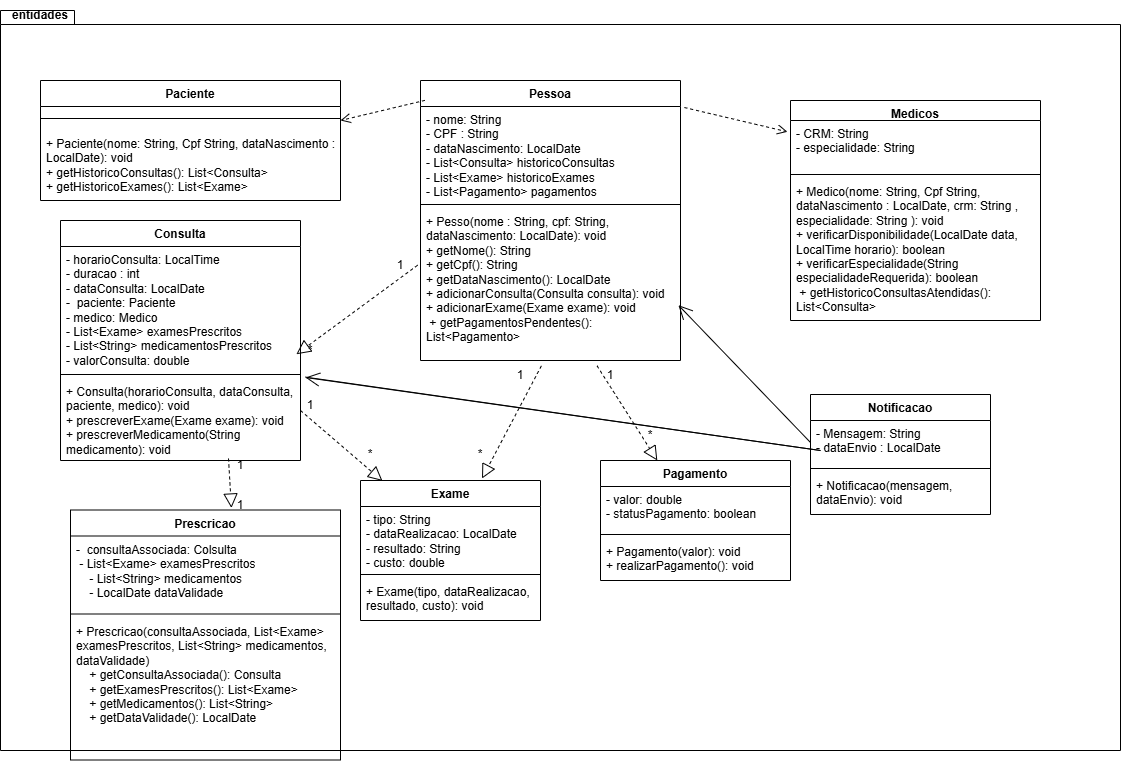

The diagram above was exported from draw.io. Its source (the exported page's mxGraphModel, read from the mxfile embedded in the PNG):
<mxGraphModel dx="2521" dy="1849" grid="1" gridSize="10" guides="1" tooltips="1" connect="1" arrows="1" fold="1" page="1" pageScale="1" pageWidth="827" pageHeight="1169" math="0" shadow="0">
  <root>
    <mxCell id="0" />
    <mxCell id="1" parent="0" />
    <mxCell id="F7ipalZtgVrwN4CxXCbs-35" value="" style="shape=folder;fontStyle=1;spacingTop=10;tabWidth=40;tabHeight=14;tabPosition=left;html=1;whiteSpace=wrap;" parent="1" vertex="1">
      <mxGeometry x="-250" y="-40" width="1120" height="740" as="geometry" />
    </mxCell>
    <mxCell id="F7ipalZtgVrwN4CxXCbs-1" value="Paciente" style="swimlane;fontStyle=1;align=center;verticalAlign=top;childLayout=stackLayout;horizontal=1;startSize=26;horizontalStack=0;resizeParent=1;resizeParentMax=0;resizeLast=0;collapsible=1;marginBottom=0;whiteSpace=wrap;html=1;" parent="1" vertex="1">
      <mxGeometry x="-210" y="30" width="300" height="120" as="geometry" />
    </mxCell>
    <mxCell id="F7ipalZtgVrwN4CxXCbs-3" value="" style="line;strokeWidth=1;fillColor=none;align=left;verticalAlign=middle;spacingTop=-1;spacingLeft=3;spacingRight=3;rotatable=0;labelPosition=right;points=[];portConstraint=eastwest;strokeColor=inherit;" parent="F7ipalZtgVrwN4CxXCbs-1" vertex="1">
      <mxGeometry y="26" width="300" height="24" as="geometry" />
    </mxCell>
    <mxCell id="F7ipalZtgVrwN4CxXCbs-4" value="+ Paciente(nome: String, Cpf String, dataNascimento : LocalDate): void&lt;div&gt;&lt;span style=&quot;background-color: transparent;&quot;&gt;+ getHistoricoConsultas(): List&amp;lt;Consulta&amp;gt;&lt;/span&gt;&lt;div&gt;+ getHistoricoExames(): List&amp;lt;Exame&amp;gt;&lt;/div&gt;&lt;div&gt;&lt;br&gt;&lt;/div&gt;&lt;/div&gt;" style="text;strokeColor=none;fillColor=none;align=left;verticalAlign=top;spacingLeft=4;spacingRight=4;overflow=hidden;rotatable=0;points=[[0,0.5],[1,0.5]];portConstraint=eastwest;whiteSpace=wrap;html=1;" parent="F7ipalZtgVrwN4CxXCbs-1" vertex="1">
      <mxGeometry y="50" width="300" height="70" as="geometry" />
    </mxCell>
    <mxCell id="F7ipalZtgVrwN4CxXCbs-5" value="Medicos" style="swimlane;fontStyle=1;align=center;verticalAlign=top;childLayout=stackLayout;horizontal=1;startSize=20;horizontalStack=0;resizeParent=1;resizeParentMax=0;resizeLast=0;collapsible=1;marginBottom=0;whiteSpace=wrap;html=1;" parent="1" vertex="1">
      <mxGeometry x="540" y="50" width="250" height="220" as="geometry" />
    </mxCell>
    <mxCell id="F7ipalZtgVrwN4CxXCbs-6" value="- CRM: String&lt;div&gt;- especialidade: String&lt;/div&gt;&lt;div&gt;&lt;br&gt;&lt;/div&gt;" style="text;strokeColor=none;fillColor=none;align=left;verticalAlign=top;spacingLeft=4;spacingRight=4;overflow=hidden;rotatable=0;points=[[0,0.5],[1,0.5]];portConstraint=eastwest;whiteSpace=wrap;html=1;" parent="F7ipalZtgVrwN4CxXCbs-5" vertex="1">
      <mxGeometry y="20" width="250" height="50" as="geometry" />
    </mxCell>
    <mxCell id="F7ipalZtgVrwN4CxXCbs-7" value="" style="line;strokeWidth=1;fillColor=none;align=left;verticalAlign=middle;spacingTop=-1;spacingLeft=3;spacingRight=3;rotatable=0;labelPosition=right;points=[];portConstraint=eastwest;strokeColor=inherit;" parent="F7ipalZtgVrwN4CxXCbs-5" vertex="1">
      <mxGeometry y="70" width="250" height="8" as="geometry" />
    </mxCell>
    <mxCell id="F7ipalZtgVrwN4CxXCbs-8" value="+ Medico(nome: String, Cpf String, dataNascimento : LocalDate, crm: String , especialidade: String ): void&lt;div&gt;+ verificarDisponibilidade(LocalDate data, LocalTime horario): boolean&lt;/div&gt;&lt;div&gt;&lt;div&gt;+ verificarEspecialidade(String especialidadeRequerida): boolean&lt;/div&gt;&lt;div&gt;&amp;nbsp;+ getHistoricoConsultasAtendidas(): List&amp;lt;Consulta&amp;gt;&lt;/div&gt;&lt;/div&gt;" style="text;strokeColor=none;fillColor=none;align=left;verticalAlign=top;spacingLeft=4;spacingRight=4;overflow=hidden;rotatable=0;points=[[0,0.5],[1,0.5]];portConstraint=eastwest;whiteSpace=wrap;html=1;" parent="F7ipalZtgVrwN4CxXCbs-5" vertex="1">
      <mxGeometry y="78" width="250" height="142" as="geometry" />
    </mxCell>
    <mxCell id="F7ipalZtgVrwN4CxXCbs-9" value="Pessoa" style="swimlane;fontStyle=1;align=center;verticalAlign=top;childLayout=stackLayout;horizontal=1;startSize=26;horizontalStack=0;resizeParent=1;resizeParentMax=0;resizeLast=0;collapsible=1;marginBottom=0;whiteSpace=wrap;html=1;" parent="1" vertex="1">
      <mxGeometry x="170" y="30" width="260" height="280" as="geometry" />
    </mxCell>
    <mxCell id="F7ipalZtgVrwN4CxXCbs-10" value="- nome: String&lt;div&gt;- CPF : String&lt;/div&gt;&lt;div&gt;- dataNascimento: LocalDate&lt;/div&gt;&lt;div&gt;&lt;div&gt;- List&amp;lt;Consulta&amp;gt; historicoConsultas&lt;/div&gt;&lt;div&gt;- List&amp;lt;Exame&amp;gt; historicoExames&lt;/div&gt;&lt;div&gt;- List&amp;lt;Pagamento&amp;gt; pagamentos&lt;/div&gt;&lt;/div&gt;" style="text;strokeColor=none;fillColor=none;align=left;verticalAlign=top;spacingLeft=4;spacingRight=4;overflow=hidden;rotatable=0;points=[[0,0.5],[1,0.5]];portConstraint=eastwest;whiteSpace=wrap;html=1;" parent="F7ipalZtgVrwN4CxXCbs-9" vertex="1">
      <mxGeometry y="26" width="260" height="94" as="geometry" />
    </mxCell>
    <mxCell id="F7ipalZtgVrwN4CxXCbs-11" value="" style="line;strokeWidth=1;fillColor=none;align=left;verticalAlign=middle;spacingTop=-1;spacingLeft=3;spacingRight=3;rotatable=0;labelPosition=right;points=[];portConstraint=eastwest;strokeColor=inherit;" parent="F7ipalZtgVrwN4CxXCbs-9" vertex="1">
      <mxGeometry y="120" width="260" height="8" as="geometry" />
    </mxCell>
    <mxCell id="F7ipalZtgVrwN4CxXCbs-12" value="+ Pesso(nome : String, cpf: String, dataNascimento: LocalDate): void&lt;div&gt;&lt;div&gt;+ getNome(): String&lt;/div&gt;&lt;div&gt;+ getCpf(): String&lt;/div&gt;&lt;div&gt;+ getDataNascimento(): LocalDate&lt;/div&gt;&lt;/div&gt;&lt;div&gt;&lt;div&gt;+ adicionarConsulta(Consulta consulta): void&lt;/div&gt;&lt;div&gt;+ adicionarExame(Exame exame): void&lt;/div&gt;&lt;div&gt;&amp;nbsp;+ getPagamentosPendentes(): List&amp;lt;Pagamento&amp;gt;&lt;/div&gt;&lt;/div&gt;" style="text;strokeColor=none;fillColor=none;align=left;verticalAlign=top;spacingLeft=4;spacingRight=4;overflow=hidden;rotatable=0;points=[[0,0.5],[1,0.5]];portConstraint=eastwest;whiteSpace=wrap;html=1;" parent="F7ipalZtgVrwN4CxXCbs-9" vertex="1">
      <mxGeometry y="128" width="260" height="152" as="geometry" />
    </mxCell>
    <mxCell id="F7ipalZtgVrwN4CxXCbs-14" value="Consulta" style="swimlane;fontStyle=1;align=center;verticalAlign=top;childLayout=stackLayout;horizontal=1;startSize=26;horizontalStack=0;resizeParent=1;resizeParentMax=0;resizeLast=0;collapsible=1;marginBottom=0;whiteSpace=wrap;html=1;" parent="1" vertex="1">
      <mxGeometry x="-190" y="170" width="240" height="240" as="geometry" />
    </mxCell>
    <mxCell id="F7ipalZtgVrwN4CxXCbs-15" value="- horarioConsulta: LocalTime&lt;div&gt;- duracao : int&lt;br&gt;&lt;div&gt;- dataConsulta: LocalDate&amp;nbsp;&lt;/div&gt;&lt;div&gt;-&amp;nbsp; paciente:&amp;nbsp;&lt;span style=&quot;background-color: transparent; color: light-dark(rgb(0, 0, 0), rgb(255, 255, 255));&quot;&gt;Paciente&lt;/span&gt;&lt;/div&gt;&lt;div&gt;- medico: Medico&lt;br&gt;&lt;div&gt;-&lt;span style=&quot;background-color: transparent;&quot;&gt;&amp;nbsp;List&amp;lt;Exame&amp;gt; examesPrescritos&lt;/span&gt;&lt;/div&gt;&lt;div&gt;- List&amp;lt;String&amp;gt; medicamentosPrescritos&lt;/div&gt;&lt;/div&gt;&lt;div&gt;- valorConsulta: double&lt;/div&gt;&lt;/div&gt;" style="text;strokeColor=none;fillColor=none;align=left;verticalAlign=top;spacingLeft=4;spacingRight=4;overflow=hidden;rotatable=0;points=[[0,0.5],[1,0.5]];portConstraint=eastwest;whiteSpace=wrap;html=1;" parent="F7ipalZtgVrwN4CxXCbs-14" vertex="1">
      <mxGeometry y="26" width="240" height="124" as="geometry" />
    </mxCell>
    <mxCell id="F7ipalZtgVrwN4CxXCbs-16" value="" style="line;strokeWidth=1;fillColor=none;align=left;verticalAlign=middle;spacingTop=-1;spacingLeft=3;spacingRight=3;rotatable=0;labelPosition=right;points=[];portConstraint=eastwest;strokeColor=inherit;" parent="F7ipalZtgVrwN4CxXCbs-14" vertex="1">
      <mxGeometry y="150" width="240" height="8" as="geometry" />
    </mxCell>
    <mxCell id="F7ipalZtgVrwN4CxXCbs-17" value="+ Consulta(horarioConsulta, dataConsulta, paciente, medico): void&lt;div&gt;&lt;div&gt;+ prescreverExame(Exame exame): void&lt;/div&gt;&lt;div&gt;+ prescreverMedicamento(String medicamento): void&lt;/div&gt;&lt;/div&gt;" style="text;strokeColor=none;fillColor=none;align=left;verticalAlign=top;spacingLeft=4;spacingRight=4;overflow=hidden;rotatable=0;points=[[0,0.5],[1,0.5]];portConstraint=eastwest;whiteSpace=wrap;html=1;" parent="F7ipalZtgVrwN4CxXCbs-14" vertex="1">
      <mxGeometry y="158" width="240" height="82" as="geometry" />
    </mxCell>
    <mxCell id="F7ipalZtgVrwN4CxXCbs-19" value="Exame" style="swimlane;fontStyle=1;align=center;verticalAlign=top;childLayout=stackLayout;horizontal=1;startSize=26;horizontalStack=0;resizeParent=1;resizeParentMax=0;resizeLast=0;collapsible=1;marginBottom=0;whiteSpace=wrap;html=1;" parent="1" vertex="1">
      <mxGeometry x="110" y="430" width="180" height="140" as="geometry" />
    </mxCell>
    <mxCell id="F7ipalZtgVrwN4CxXCbs-20" value="- tipo: String&lt;div&gt;- dataRealizacao: LocalDate&lt;/div&gt;&lt;div&gt;- resultado: String&lt;/div&gt;&lt;div&gt;- custo: double&lt;/div&gt;" style="text;strokeColor=none;fillColor=none;align=left;verticalAlign=top;spacingLeft=4;spacingRight=4;overflow=hidden;rotatable=0;points=[[0,0.5],[1,0.5]];portConstraint=eastwest;whiteSpace=wrap;html=1;" parent="F7ipalZtgVrwN4CxXCbs-19" vertex="1">
      <mxGeometry y="26" width="180" height="64" as="geometry" />
    </mxCell>
    <mxCell id="F7ipalZtgVrwN4CxXCbs-21" value="" style="line;strokeWidth=1;fillColor=none;align=left;verticalAlign=middle;spacingTop=-1;spacingLeft=3;spacingRight=3;rotatable=0;labelPosition=right;points=[];portConstraint=eastwest;strokeColor=inherit;" parent="F7ipalZtgVrwN4CxXCbs-19" vertex="1">
      <mxGeometry y="90" width="180" height="8" as="geometry" />
    </mxCell>
    <mxCell id="F7ipalZtgVrwN4CxXCbs-22" value="+ Exame(tipo, dataRealizacao, resultado, custo): void&lt;div&gt;&lt;br&gt;&lt;/div&gt;" style="text;strokeColor=none;fillColor=none;align=left;verticalAlign=top;spacingLeft=4;spacingRight=4;overflow=hidden;rotatable=0;points=[[0,0.5],[1,0.5]];portConstraint=eastwest;whiteSpace=wrap;html=1;" parent="F7ipalZtgVrwN4CxXCbs-19" vertex="1">
      <mxGeometry y="98" width="180" height="42" as="geometry" />
    </mxCell>
    <mxCell id="F7ipalZtgVrwN4CxXCbs-23" value="Pagamento" style="swimlane;fontStyle=1;align=center;verticalAlign=top;childLayout=stackLayout;horizontal=1;startSize=26;horizontalStack=0;resizeParent=1;resizeParentMax=0;resizeLast=0;collapsible=1;marginBottom=0;whiteSpace=wrap;html=1;" parent="1" vertex="1">
      <mxGeometry x="350" y="410" width="190" height="120" as="geometry" />
    </mxCell>
    <mxCell id="F7ipalZtgVrwN4CxXCbs-24" value="- valor: double&lt;div&gt;- statusPagamento: boolean&lt;/div&gt;&lt;div&gt;&lt;br&gt;&lt;/div&gt;&lt;div&gt;&lt;br&gt;&lt;/div&gt;" style="text;strokeColor=none;fillColor=none;align=left;verticalAlign=top;spacingLeft=4;spacingRight=4;overflow=hidden;rotatable=0;points=[[0,0.5],[1,0.5]];portConstraint=eastwest;whiteSpace=wrap;html=1;" parent="F7ipalZtgVrwN4CxXCbs-23" vertex="1">
      <mxGeometry y="26" width="190" height="44" as="geometry" />
    </mxCell>
    <mxCell id="F7ipalZtgVrwN4CxXCbs-25" value="" style="line;strokeWidth=1;fillColor=none;align=left;verticalAlign=middle;spacingTop=-1;spacingLeft=3;spacingRight=3;rotatable=0;labelPosition=right;points=[];portConstraint=eastwest;strokeColor=inherit;" parent="F7ipalZtgVrwN4CxXCbs-23" vertex="1">
      <mxGeometry y="70" width="190" height="8" as="geometry" />
    </mxCell>
    <mxCell id="F7ipalZtgVrwN4CxXCbs-26" value="+ Pagamento(valor): void&lt;div&gt;+ realizarPagamento(): void&lt;/div&gt;" style="text;strokeColor=none;fillColor=none;align=left;verticalAlign=top;spacingLeft=4;spacingRight=4;overflow=hidden;rotatable=0;points=[[0,0.5],[1,0.5]];portConstraint=eastwest;whiteSpace=wrap;html=1;" parent="F7ipalZtgVrwN4CxXCbs-23" vertex="1">
      <mxGeometry y="78" width="190" height="42" as="geometry" />
    </mxCell>
    <mxCell id="F7ipalZtgVrwN4CxXCbs-27" value="Notificacao" style="swimlane;fontStyle=1;align=center;verticalAlign=top;childLayout=stackLayout;horizontal=1;startSize=26;horizontalStack=0;resizeParent=1;resizeParentMax=0;resizeLast=0;collapsible=1;marginBottom=0;whiteSpace=wrap;html=1;" parent="1" vertex="1">
      <mxGeometry x="560" y="344" width="180" height="120" as="geometry" />
    </mxCell>
    <mxCell id="F7ipalZtgVrwN4CxXCbs-28" value="- Mensagem: String&lt;div&gt;- dataEnvio : LocalDate&lt;/div&gt;" style="text;strokeColor=none;fillColor=none;align=left;verticalAlign=top;spacingLeft=4;spacingRight=4;overflow=hidden;rotatable=0;points=[[0,0.5],[1,0.5]];portConstraint=eastwest;whiteSpace=wrap;html=1;" parent="F7ipalZtgVrwN4CxXCbs-27" vertex="1">
      <mxGeometry y="26" width="180" height="44" as="geometry" />
    </mxCell>
    <mxCell id="F7ipalZtgVrwN4CxXCbs-29" value="" style="line;strokeWidth=1;fillColor=none;align=left;verticalAlign=middle;spacingTop=-1;spacingLeft=3;spacingRight=3;rotatable=0;labelPosition=right;points=[];portConstraint=eastwest;strokeColor=inherit;" parent="F7ipalZtgVrwN4CxXCbs-27" vertex="1">
      <mxGeometry y="70" width="180" height="8" as="geometry" />
    </mxCell>
    <mxCell id="F7ipalZtgVrwN4CxXCbs-30" value="+ Notificacao(mensagem, dataEnvio): void" style="text;strokeColor=none;fillColor=none;align=left;verticalAlign=top;spacingLeft=4;spacingRight=4;overflow=hidden;rotatable=0;points=[[0,0.5],[1,0.5]];portConstraint=eastwest;whiteSpace=wrap;html=1;" parent="F7ipalZtgVrwN4CxXCbs-27" vertex="1">
      <mxGeometry y="78" width="180" height="42" as="geometry" />
    </mxCell>
    <mxCell id="F7ipalZtgVrwN4CxXCbs-31" value="Prescricao" style="swimlane;fontStyle=1;align=center;verticalAlign=top;childLayout=stackLayout;horizontal=1;startSize=26;horizontalStack=0;resizeParent=1;resizeParentMax=0;resizeLast=0;collapsible=1;marginBottom=0;whiteSpace=wrap;html=1;" parent="1" vertex="1">
      <mxGeometry x="-180" y="459.5" width="270" height="250" as="geometry" />
    </mxCell>
    <mxCell id="F7ipalZtgVrwN4CxXCbs-32" value="-&amp;nbsp; consultaAssociada: Colsulta&lt;div&gt;&lt;div&gt;&amp;nbsp;- List&amp;lt;Exame&amp;gt; examesPrescritos&lt;/div&gt;&lt;div&gt;&amp;nbsp; &amp;nbsp; - List&amp;lt;String&amp;gt; medicamentos&lt;/div&gt;&lt;div&gt;&amp;nbsp; &amp;nbsp; - LocalDate dataValidade&lt;/div&gt;&lt;/div&gt;" style="text;strokeColor=none;fillColor=none;align=left;verticalAlign=top;spacingLeft=4;spacingRight=4;overflow=hidden;rotatable=0;points=[[0,0.5],[1,0.5]];portConstraint=eastwest;whiteSpace=wrap;html=1;" parent="F7ipalZtgVrwN4CxXCbs-31" vertex="1">
      <mxGeometry y="26" width="270" height="74" as="geometry" />
    </mxCell>
    <mxCell id="F7ipalZtgVrwN4CxXCbs-33" value="" style="line;strokeWidth=1;fillColor=none;align=left;verticalAlign=middle;spacingTop=-1;spacingLeft=3;spacingRight=3;rotatable=0;labelPosition=right;points=[];portConstraint=eastwest;strokeColor=inherit;" parent="F7ipalZtgVrwN4CxXCbs-31" vertex="1">
      <mxGeometry y="100" width="270" height="8" as="geometry" />
    </mxCell>
    <mxCell id="F7ipalZtgVrwN4CxXCbs-34" value="&lt;div&gt;+ Prescricao(consultaAssociada, List&amp;lt;Exame&amp;gt; examesPrescritos, List&amp;lt;String&amp;gt; medicamentos,&amp;nbsp; dataValidade)&lt;/div&gt;&lt;div&gt;&amp;nbsp; &amp;nbsp; + getConsultaAssociada(): Consulta&lt;/div&gt;&lt;div&gt;&amp;nbsp; &amp;nbsp; + getExamesPrescritos(): List&amp;lt;Exame&amp;gt;&lt;/div&gt;&lt;div&gt;&amp;nbsp; &amp;nbsp; + getMedicamentos(): List&amp;lt;String&amp;gt;&lt;/div&gt;&lt;div&gt;&amp;nbsp; &amp;nbsp; + getDataValidade(): LocalDate&lt;/div&gt;" style="text;strokeColor=none;fillColor=none;align=left;verticalAlign=top;spacingLeft=4;spacingRight=4;overflow=hidden;rotatable=0;points=[[0,0.5],[1,0.5]];portConstraint=eastwest;whiteSpace=wrap;html=1;" parent="F7ipalZtgVrwN4CxXCbs-31" vertex="1">
      <mxGeometry y="108" width="270" height="142" as="geometry" />
    </mxCell>
    <mxCell id="F7ipalZtgVrwN4CxXCbs-37" value="&lt;span style=&quot;font-weight: 700;&quot;&gt;entidades&lt;/span&gt;" style="text;html=1;align=center;verticalAlign=middle;whiteSpace=wrap;rounded=0;" parent="1" vertex="1">
      <mxGeometry x="-240" y="-50" width="60" height="30" as="geometry" />
    </mxCell>
    <mxCell id="F7ipalZtgVrwN4CxXCbs-38" value="" style="html=1;verticalAlign=bottom;endArrow=open;dashed=1;endSize=8;curved=0;rounded=0;exitX=0.017;exitY=0.071;exitDx=0;exitDy=0;exitPerimeter=0;" parent="1" source="F7ipalZtgVrwN4CxXCbs-9" edge="1">
      <mxGeometry relative="1" as="geometry">
        <mxPoint x="170" y="70" as="sourcePoint" />
        <mxPoint x="90" y="70" as="targetPoint" />
      </mxGeometry>
    </mxCell>
    <mxCell id="F7ipalZtgVrwN4CxXCbs-39" value="" style="html=1;verticalAlign=bottom;endArrow=open;dashed=1;endSize=8;curved=0;rounded=0;entryX=-0.012;entryY=0.226;entryDx=0;entryDy=0;entryPerimeter=0;exitX=1.015;exitY=0.011;exitDx=0;exitDy=0;exitPerimeter=0;" parent="1" source="F7ipalZtgVrwN4CxXCbs-10" target="F7ipalZtgVrwN4CxXCbs-6" edge="1">
      <mxGeometry relative="1" as="geometry">
        <mxPoint x="370" y="280" as="sourcePoint" />
        <mxPoint x="290" y="280" as="targetPoint" />
      </mxGeometry>
    </mxCell>
    <mxCell id="F7ipalZtgVrwN4CxXCbs-41" value="" style="endArrow=block;dashed=1;endFill=0;endSize=12;html=1;rounded=0;entryX=0.983;entryY=0.869;entryDx=0;entryDy=0;entryPerimeter=0;exitX=-0.011;exitY=0.373;exitDx=0;exitDy=0;exitPerimeter=0;" parent="1" source="F7ipalZtgVrwN4CxXCbs-12" target="F7ipalZtgVrwN4CxXCbs-15" edge="1">
      <mxGeometry width="160" relative="1" as="geometry">
        <mxPoint x="250" y="280" as="sourcePoint" />
        <mxPoint x="410" y="280" as="targetPoint" />
        <Array as="points" />
      </mxGeometry>
    </mxCell>
    <mxCell id="F7ipalZtgVrwN4CxXCbs-42" value="1" style="text;html=1;align=center;verticalAlign=middle;whiteSpace=wrap;rounded=0;" parent="1" vertex="1">
      <mxGeometry x="120" y="200" width="60" height="30" as="geometry" />
    </mxCell>
    <mxCell id="F7ipalZtgVrwN4CxXCbs-43" value="*" style="text;html=1;align=center;verticalAlign=middle;whiteSpace=wrap;rounded=0;" parent="1" vertex="1">
      <mxGeometry x="30" y="290" width="60" height="20" as="geometry" />
    </mxCell>
    <mxCell id="F7ipalZtgVrwN4CxXCbs-44" value="" style="endArrow=block;dashed=1;endFill=0;endSize=12;html=1;rounded=0;entryX=0.675;entryY=-0.014;entryDx=0;entryDy=0;entryPerimeter=0;exitX=0.465;exitY=1.035;exitDx=0;exitDy=0;exitPerimeter=0;" parent="1" source="F7ipalZtgVrwN4CxXCbs-12" target="F7ipalZtgVrwN4CxXCbs-19" edge="1">
      <mxGeometry width="160" relative="1" as="geometry">
        <mxPoint x="250" y="280" as="sourcePoint" />
        <mxPoint x="400" y="280" as="targetPoint" />
        <Array as="points" />
      </mxGeometry>
    </mxCell>
    <mxCell id="F7ipalZtgVrwN4CxXCbs-46" value="1" style="text;html=1;align=center;verticalAlign=middle;whiteSpace=wrap;rounded=0;" parent="1" vertex="1">
      <mxGeometry x="240" y="310" width="60" height="30" as="geometry" />
    </mxCell>
    <mxCell id="F7ipalZtgVrwN4CxXCbs-47" value="*" style="text;html=1;align=center;verticalAlign=middle;whiteSpace=wrap;rounded=0;" parent="1" vertex="1">
      <mxGeometry x="200" y="389" width="60" height="30" as="geometry" />
    </mxCell>
    <mxCell id="F7ipalZtgVrwN4CxXCbs-48" value="" style="endArrow=block;dashed=1;endFill=0;endSize=12;html=1;rounded=0;exitX=0.679;exitY=1.035;exitDx=0;exitDy=0;exitPerimeter=0;" parent="1" source="F7ipalZtgVrwN4CxXCbs-12" target="F7ipalZtgVrwN4CxXCbs-23" edge="1">
      <mxGeometry width="160" relative="1" as="geometry">
        <mxPoint x="334" y="340" as="sourcePoint" />
        <mxPoint x="494" y="340" as="targetPoint" />
      </mxGeometry>
    </mxCell>
    <mxCell id="F7ipalZtgVrwN4CxXCbs-50" value="1" style="text;html=1;align=center;verticalAlign=middle;whiteSpace=wrap;rounded=0;" parent="1" vertex="1">
      <mxGeometry x="330" y="310" width="60" height="30" as="geometry" />
    </mxCell>
    <mxCell id="F7ipalZtgVrwN4CxXCbs-51" value="*" style="text;html=1;align=center;verticalAlign=middle;whiteSpace=wrap;rounded=0;" parent="1" vertex="1">
      <mxGeometry x="370" y="370" width="60" height="30" as="geometry" />
    </mxCell>
    <mxCell id="F7ipalZtgVrwN4CxXCbs-52" value="" style="endArrow=block;dashed=1;endFill=0;endSize=12;html=1;rounded=0;entryX=0.122;entryY=0.003;entryDx=0;entryDy=0;entryPerimeter=0;" parent="1" target="F7ipalZtgVrwN4CxXCbs-19" edge="1">
      <mxGeometry width="160" relative="1" as="geometry">
        <mxPoint x="50" y="360" as="sourcePoint" />
        <mxPoint x="210" y="360" as="targetPoint" />
      </mxGeometry>
    </mxCell>
    <mxCell id="F7ipalZtgVrwN4CxXCbs-53" value="1" style="text;html=1;align=center;verticalAlign=middle;whiteSpace=wrap;rounded=0;" parent="1" vertex="1">
      <mxGeometry x="30" y="340" width="60" height="30" as="geometry" />
    </mxCell>
    <mxCell id="F7ipalZtgVrwN4CxXCbs-54" value="*" style="text;html=1;align=center;verticalAlign=middle;whiteSpace=wrap;rounded=0;" parent="1" vertex="1">
      <mxGeometry x="90" y="389" width="60" height="30" as="geometry" />
    </mxCell>
    <mxCell id="F7ipalZtgVrwN4CxXCbs-56" value="" style="endArrow=block;dashed=1;endFill=0;endSize=12;html=1;rounded=0;entryX=0.596;entryY=-0.008;entryDx=0;entryDy=0;entryPerimeter=0;exitX=0.7;exitY=0.975;exitDx=0;exitDy=0;exitPerimeter=0;" parent="1" source="F7ipalZtgVrwN4CxXCbs-17" target="F7ipalZtgVrwN4CxXCbs-31" edge="1">
      <mxGeometry width="160" relative="1" as="geometry">
        <mxPoint x="50" y="344" as="sourcePoint" />
        <mxPoint x="210" y="344" as="targetPoint" />
        <Array as="points" />
      </mxGeometry>
    </mxCell>
    <mxCell id="F7ipalZtgVrwN4CxXCbs-58" value="1" style="text;html=1;align=center;verticalAlign=middle;whiteSpace=wrap;rounded=0;" parent="1" vertex="1">
      <mxGeometry x="-40" y="400" width="60" height="30" as="geometry" />
    </mxCell>
    <mxCell id="F7ipalZtgVrwN4CxXCbs-60" value="1" style="text;html=1;align=center;verticalAlign=middle;whiteSpace=wrap;rounded=0;" parent="1" vertex="1">
      <mxGeometry x="-40" y="440" width="60" height="30" as="geometry" />
    </mxCell>
    <mxCell id="SPzFXQYLhUO0ee0zL4o8-7" value="" style="endArrow=open;endFill=1;endSize=12;html=1;rounded=0;exitX=1.021;exitY=-0.017;exitDx=0;exitDy=0;exitPerimeter=0;" parent="1" source="F7ipalZtgVrwN4CxXCbs-17" edge="1">
      <mxGeometry width="160" relative="1" as="geometry">
        <mxPoint x="250" y="320" as="sourcePoint" />
        <mxPoint x="55" y="327" as="targetPoint" />
        <Array as="points">
          <mxPoint x="570" y="400" />
        </Array>
      </mxGeometry>
    </mxCell>
    <mxCell id="SPzFXQYLhUO0ee0zL4o8-8" value="" style="endArrow=open;endFill=1;endSize=12;html=1;rounded=0;exitX=0;exitY=0.5;exitDx=0;exitDy=0;entryX=0.992;entryY=0.636;entryDx=0;entryDy=0;entryPerimeter=0;" parent="1" source="F7ipalZtgVrwN4CxXCbs-28" target="F7ipalZtgVrwN4CxXCbs-12" edge="1">
      <mxGeometry width="160" relative="1" as="geometry">
        <mxPoint x="250" y="320" as="sourcePoint" />
        <mxPoint x="410" y="320" as="targetPoint" />
      </mxGeometry>
    </mxCell>
  </root>
</mxGraphModel>